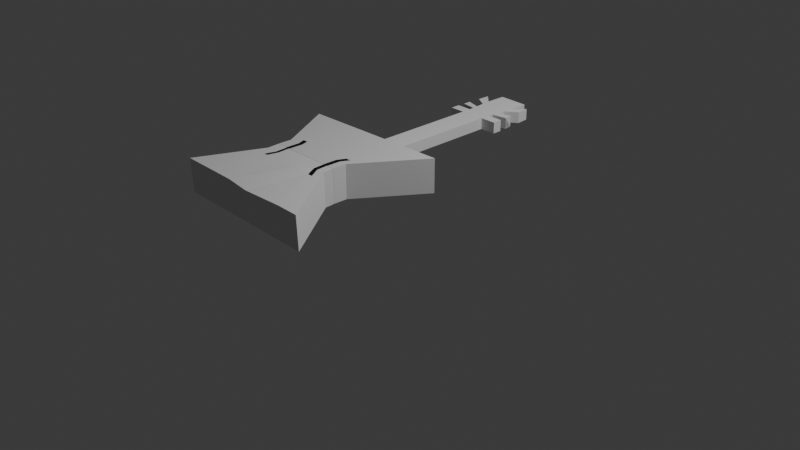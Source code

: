 # Source: Violino.blend  (saved by Blender 4.4.32; exported with 4.5.12 LTS)
import bpy
from mathutils import Matrix  # noqa: F401  (used for matrix-valued properties, if any)

bpy.ops.wm.read_factory_settings(use_empty=True)
scene = bpy.context.scene
scene.name = 'Scene'

# ---- collections
col_collection = bpy.data.collections.new('Collection'); scene.collection.children.link(col_collection)

# ---- materials (node trees are filled in below, after node groups)
mat_material_001 = bpy.data.materials.new('Material.001')
mat_material_002 = bpy.data.materials.new('Material.002')
mat_material_003 = bpy.data.materials.new('Material.003')

# ---- material node trees
mat_material_001.use_nodes = True; mat_material_001.node_tree.nodes.clear()
_N = mat_material_001.node_tree.nodes; _L = mat_material_001.node_tree.links
n0 = _N.new('ShaderNodeBsdfPrincipled'); n0.name = 'Principled BSDF'; n0.location = (10, 300)
n1 = _N.new('ShaderNodeOutputMaterial'); n1.name = 'Material Output'; n1.location = (300, 300)
_L.new(n0.outputs[0], n1.inputs[0])
n1.is_active_output = True
mat_material_002.use_nodes = True; mat_material_002.node_tree.nodes.clear()
_N = mat_material_002.node_tree.nodes; _L = mat_material_002.node_tree.links
n0 = _N.new('ShaderNodeBsdfPrincipled'); n0.name = 'Principled BSDF'; n0.location = (10, 300)
n0.inputs[0].default_value = (0.001958, 0.001958, 0.001958, 1.0)
n1 = _N.new('ShaderNodeOutputMaterial'); n1.name = 'Material Output'; n1.location = (300, 300)
_L.new(n0.outputs[0], n1.inputs[0])
n1.is_active_output = True
mat_material_003.use_nodes = True; mat_material_003.node_tree.nodes.clear()
_N = mat_material_003.node_tree.nodes; _L = mat_material_003.node_tree.links
n0 = _N.new('ShaderNodeBsdfPrincipled'); n0.name = 'Principled BSDF'; n0.location = (10, 300)
n0.inputs[0].default_value = (0.001469, 0.001469, 0.001469, 1.0)
n1 = _N.new('ShaderNodeOutputMaterial'); n1.name = 'Material Output'; n1.location = (300, 300)
_L.new(n0.outputs[0], n1.inputs[0])
n1.is_active_output = True

# ---- world
world_world = bpy.data.worlds.new('World'); scene.world = world_world
world_world.use_nodes = True; world_world.node_tree.nodes.clear()
_N = world_world.node_tree.nodes; _L = world_world.node_tree.links
n0 = _N.new('ShaderNodeOutputWorld'); n0.name = 'World Output'; n0.location = (300, 300)
n1 = _N.new('ShaderNodeBackground'); n1.name = 'Background'; n1.location = (10, 300)
n1.inputs[0].default_value = (0.05088, 0.05088, 0.05088, 1.0)
_L.new(n1.outputs[0], n0.inputs[0])
n0.is_active_output = True
world_world.color = (0.05088, 0.05088, 0.05088)
world_world.sun_shadow_jitter_overblur = 0.0

# ---- cameras
cam_camera = bpy.data.cameras.new('Camera')
cam_camera.clip_end = 100.0
cam_camera.ortho_scale = 7.314

# ---- lights
light_light = bpy.data.lights.new('Light', 'POINT')
light_light.energy = 1000.0
light_light.shadow_soft_size = 0.1

# ---- meshes
me_cube_001 = bpy.data.meshes.new('Cube.001')
me_cube_001.from_pydata([(-0.451, -0.2668, 0.6515), (-0.451, -0.2668, 1.0), (-0.8013, 0.367, 0.6515), (-0.8013, 0.367, 1.0), (0.3434, -0.2693, 0.6515), (0.3434, -0.2693, 1.0), (0.7994, 0.4055, 0.6515), (0.7994, 0.4055, 1.0), (-0.4537, -0.4125, 0.6515), (-0.4537, -0.4125, 1.0), (0.3407, -0.415, 1.0), (0.3407, -0.415, 0.6515), (-0.4659, 0.375, 0.6515), (-0.4659, 0.375, 1.0), (-0.2845, -0.2673, 0.6515), (-0.2845, -0.2673, 1.0), (-0.2873, -0.413, 0.6515), (-0.2873, -0.413, 1.0), (-0.5628, 0.3727, 0.6515), (-0.3326, -0.2672, 1.0), (-0.3353, -0.4129, 1.0), (-0.5628, 0.3727, 1.0), (-0.3326, -0.2672, 0.6515), (-0.3353, -0.4129, 0.6515), (0.621, 0.4008, 1.0), (0.2458, -0.269, 0.6515), (0.2431, -0.4147, 0.6515), (0.6027, 0.4008, 0.6515), (0.2641, -0.269, 1.0), (0.2613, -0.4147, 1.0), (0.5334, 0.3991, 0.6515), (0.2114, -0.2689, 1.0), (0.2087, -0.4146, 1.0), (0.5334, 0.3991, 1.0), (0.2114, -0.2689, 0.6515), (0.2087, -0.4146, 0.6515), (-0.4959, -0.1855, 0.6515), (-0.4959, -0.1855, 1.0), (0.4019, -0.1828, 0.6515), (0.4019, -0.1828, 1.0), (-0.3078, -0.185, 1.0), (-0.3078, -0.185, 0.6515), (-0.3621, -0.1851, 0.6515), (-0.3621, -0.1851, 1.0), (0.3098, -0.1831, 1.0), (0.2916, -0.1831, 0.6515), (0.2527, -0.1832, 0.6515), (0.2527, -0.1832, 1.0)], [], [(36, 37, 3, 2), (27, 24, 7, 6), (38, 39, 5, 4), (25, 4, 11, 26), (45, 38, 4, 25), (43, 37, 1, 19), (23, 20, 9, 8), (19, 1, 9, 20), (4, 5, 10, 11), (1, 0, 8, 9), (31, 15, 17, 32), (35, 32, 17, 16), (47, 40, 15, 31), (42, 41, 14, 22), (22, 14, 16, 23), (18, 21, 13, 12), (2, 3, 21, 18), (0, 22, 23, 8), (36, 42, 22, 0), (15, 19, 20, 17), (16, 17, 20, 23), (40, 43, 19, 15), (39, 44, 28, 5), (11, 10, 29, 26), (5, 28, 29, 10), (46, 45, 25, 34), (34, 25, 26, 35), (30, 33, 24, 27), (12, 13, 33, 30), (14, 34, 35, 16), (41, 46, 34, 14), (44, 47, 31, 28), (26, 29, 32, 35), (28, 31, 32, 29), (24, 33, 47, 44), (12, 30, 46, 41), (30, 27, 45, 46), (7, 24, 44, 39), (13, 21, 43, 40), (2, 18, 42, 36), (18, 12, 41, 42), (33, 13, 40, 47), (21, 3, 37, 43), (27, 6, 38, 45), (6, 7, 39, 38), (0, 1, 37, 36)])
me_cube_001.polygons.foreach_set('material_index', [0, 0, 0, 0, 0, 0, 0, 0, 0, 0, 0, 0, 0, 0, 0, 0, 0, 0, 0, 1, 0, 1, 0, 0, 0, 0, 0, 0, 0, 0, 0, 1, 0, 1, 0, 0, 0, 0, 0, 0, 0, 0, 0, 0, 0, 0])
_uv = me_cube_001.uv_layers.new(name='UVMap')
_uv.uv.foreach_set('vector', [0.375, 0.03205, 0.625, 0.03205, 0.625, 0.25, 0.375, 0.25, 0.375, 0.4693, 0.625, 0.4693, 0.625, 0.5, 0.375, 0.5, 0.375, 0.7179, 0.625, 0.7179, 0.625, 0.75, 0.375, 0.75, 0.3443, 0.75, 0.375, 0.75, 0.375, 0.75, 0.3443, 0.75, 0.3443, 0.7179, 0.375, 0.7179, 0.375, 0.75, 0.3443, 0.75, 0.8377, 0.7179, 0.875, 0.7179, 0.875, 0.75, 0.8377, 0.75, 0.375, 0.9627, 0.625, 0.9627, 0.625, 1.0, 0.375, 1.0, 0.8377, 0.75, 0.875, 0.75, 0.875, 0.75, 0.8377, 0.75, 0.375, 0.75, 0.625, 0.75, 0.625, 0.75, 0.375, 0.75, 0.625, 0.0, 0.375, 0.0, 0.375, 0.0, 0.625, 0.0, 0.6665, 0.75, 0.8226, 0.75, 0.8226, 0.75, 0.6665, 0.75, 0.375, 0.7915, 0.625, 0.7915, 0.625, 0.9476, 0.375, 0.9476, 0.6665, 0.7179, 0.8226, 0.7179, 0.8226, 0.75, 0.6665, 0.75, 0.1623, 0.7179, 0.1774, 0.7179, 0.1774, 0.75, 0.1623, 0.75, 0.1623, 0.75, 0.1774, 0.75, 0.1774, 0.75, 0.1623, 0.75, 0.375, 0.2873, 0.625, 0.2873, 0.625, 0.3024, 0.375, 0.3024, 0.375, 0.25, 0.625, 0.25, 0.625, 0.2873, 0.375, 0.2873, 0.125, 0.75, 0.1623, 0.75, 0.1623, 0.75, 0.125, 0.75, 0.125, 0.7179, 0.1623, 0.7179, 0.1623, 0.75, 0.125, 0.75, 0.8226, 0.75, 0.8377, 0.75, 0.8377, 0.75, 0.8226, 0.75, 0.375, 0.9476, 0.625, 0.9476, 0.625, 0.9627, 0.375, 0.9627, 0.8226, 0.7179, 0.8377, 0.7179, 0.8377, 0.75, 0.8226, 0.75, 0.625, 0.7179, 0.6557, 0.7179, 0.6557, 0.75, 0.625, 0.75, 0.375, 0.75, 0.625, 0.75, 0.625, 0.7807, 0.375, 0.7807, 0.625, 0.75, 0.6557, 0.75, 0.6557, 0.75, 0.625, 0.75, 0.3335, 0.7179, 0.3443, 0.7179, 0.3443, 0.75, 0.3335, 0.75, 0.3335, 0.75, 0.3443, 0.75, 0.3443, 0.75, 0.3335, 0.75, 0.375, 0.4585, 0.625, 0.4585, 0.625, 0.4693, 0.375, 0.4693, 0.375, 0.3024, 0.625, 0.3024, 0.625, 0.4585, 0.375, 0.4585, 0.1774, 0.75, 0.3335, 0.75, 0.3335, 0.75, 0.1774, 0.75, 0.1774, 0.7179, 0.3335, 0.7179, 0.3335, 0.75, 0.1774, 0.75, 0.6557, 0.7179, 0.6665, 0.7179, 0.6665, 0.75, 0.6557, 0.75, 0.375, 0.7807, 0.625, 0.7807, 0.625, 0.7915, 0.375, 0.7915, 0.6557, 0.75, 0.6665, 0.75, 0.6665, 0.75, 0.6557, 0.75, 0.6557, 0.5, 0.6665, 0.5, 0.6665, 0.7179, 0.6557, 0.7179, 0.1774, 0.5, 0.3335, 0.5, 0.3335, 0.7179, 0.1774, 0.7179, 0.3335, 0.5, 0.3443, 0.5, 0.3443, 0.7179, 0.3335, 0.7179, 0.625, 0.5, 0.6557, 0.5, 0.6557, 0.7179, 0.625, 0.7179, 0.8226, 0.5, 0.8377, 0.5, 0.8377, 0.7179, 0.8226, 0.7179, 0.125, 0.5, 0.1623, 0.5, 0.1623, 0.7179, 0.125, 0.7179, 0.1623, 0.5, 0.1774, 0.5, 0.1774, 0.7179, 0.1623, 0.7179, 0.6665, 0.5, 0.8226, 0.5, 0.8226, 0.7179, 0.6665, 0.7179, 0.8377, 0.5, 0.875, 0.5, 0.875, 0.7179, 0.8377, 0.7179, 0.3443, 0.5, 0.375, 0.5, 0.375, 0.7179, 0.3443, 0.7179, 0.375, 0.5, 0.625, 0.5, 0.625, 0.7179, 0.375, 0.7179, 0.375, 0.0, 0.625, 0.0, 0.625, 0.03205, 0.375, 0.03205])
me_cube_001.materials.append(mat_material_001)
me_cube_001.materials.append(mat_material_002)
me_cube_001.update()
me_cube_002 = bpy.data.meshes.new('Cube.002')
me_cube_002.from_pydata([(-0.451, -0.2668, 0.6515), (-0.451, -0.2668, 1.0), (-0.8013, 0.367, 0.6515), (-0.8013, 0.367, 1.0), (0.3434, -0.2693, 0.6515), (0.3434, -0.2693, 1.0), (0.7994, 0.4055, 0.6515), (0.7994, 0.4055, 1.0), (-0.4537, -0.3897, 0.6535), (-0.4537, -0.3897, 1.002), (0.3407, -0.3922, 1.002), (0.3407, -0.3922, 0.6535), (-0.5062, 0.3735, 0.6515), (-0.5306, 0.3735, 1.0), (-0.2922, -0.2672, 0.6515), (-0.3166, -0.2672, 1.0), (-0.295, -0.3901, 0.6535), (-0.3193, -0.3901, 1.002), (-0.575, 0.3719, 0.6515), (-0.3502, -0.2671, 1.0), (-0.3529, -0.39, 1.002), (-0.5983, 0.3719, 1.0), (-0.3269, -0.2671, 0.6515), (-0.3296, -0.39, 0.6535), (0.5631, 0.3998, 1.0), (0.2124, -0.2689, 0.6515), (0.2097, -0.3918, 0.6535), (0.5494, 0.3998, 0.6515), (0.2261, -0.2689, 1.0), (0.2234, -0.3918, 1.002), (0.6434, 0.4017, 1.0), (0.2592, -0.2691, 0.6515), (0.2565, -0.3919, 0.6535), (0.6366, 0.4017, 0.6515), (0.266, -0.2691, 1.0), (0.2633, -0.3919, 1.002), (-0.5104, -0.1594, 0.6515), (-0.5104, -0.1594, 1.0), (0.4207, -0.1549, 0.6515), (0.4207, -0.1549, 1.0), (-0.3529, -0.1586, 1.0), (-0.3285, -0.1586, 0.6515), (-0.3689, -0.1588, 0.6515), (-0.3922, -0.1588, 1.0), (0.2832, -0.1556, 1.0), (0.2695, -0.1556, 0.6515), (0.33, -0.1554, 1.0), (0.3232, -0.1554, 0.6515), (-0.1657, 0.3819, 0.6515), (-0.1501, -0.2677, 1.0), (-0.1528, -0.3906, 1.002), (-0.195, 0.3816, 1.0), (-0.1374, -0.2677, 0.6515), (-0.1401, -0.3906, 0.6535), (-0.1399, -0.158, 0.6516), (-0.1577, -0.1577, 1.0), (0.3083, 0.3937, 1.0), (0.09307, -0.2749, 0.6518), (0.09211, -0.3914, 0.6535), (0.135, -0.1563, 1.0), (0.1051, 0.4085, 0.6593), (0.0997, -0.2685, 1.0), (0.09695, -0.3914, 1.002), (0.09218, -0.1648, 0.6435)], [], [(36, 37, 3, 2), (33, 30, 7, 6), (38, 39, 5, 4), (31, 4, 11, 32), (47, 38, 4, 31), (43, 37, 1, 19), (23, 20, 9, 8), (19, 1, 9, 20), (4, 5, 10, 11), (1, 0, 8, 9), (49, 15, 17, 50), (53, 50, 17, 16), (55, 40, 15, 49), (42, 41, 14, 22), (22, 14, 16, 23), (18, 21, 13, 12), (2, 3, 21, 18), (0, 22, 23, 8), (36, 42, 22, 0), (15, 19, 20, 17), (16, 17, 20, 23), (40, 43, 19, 15), (46, 44, 28, 34), (32, 35, 29, 26), (34, 28, 29, 35), (63, 45, 25, 57), (57, 25, 26, 58), (60, 56, 24, 27), (5, 34, 35, 10), (11, 10, 35, 32), (39, 46, 34, 5), (45, 47, 31, 25), (25, 31, 32, 26), (27, 24, 30, 33), (27, 33, 47, 45), (7, 30, 46, 39), (60, 27, 45, 63), (30, 24, 44, 46), (13, 21, 43, 40), (2, 18, 42, 36), (18, 12, 41, 42), (51, 13, 40, 55), (21, 3, 37, 43), (33, 6, 38, 47), (6, 7, 39, 38), (0, 1, 37, 36), (56, 51, 55, 59), (12, 48, 54, 41), (12, 13, 51, 48), (14, 52, 53, 16), (41, 54, 52, 14), (59, 55, 49, 61), (58, 62, 50, 53), (61, 49, 50, 62), (28, 61, 62, 29), (26, 29, 62, 58), (44, 59, 61, 28), (24, 56, 59, 44), (48, 60, 63, 54), (48, 51, 56, 60), (52, 57, 58, 53), (54, 63, 57, 52)])
me_cube_002.polygons.foreach_set('material_index', [0, 0, 0, 0, 0, 0, 0, 0, 0, 0, 0, 0, 0, 1, 1, 0, 0, 0, 0, 0, 0, 0, 0, 0, 0, 0, 0, 0, 0, 0, 0, 1, 1, 0, 0, 0, 0, 0, 0, 0, 0, 0, 0, 0, 0, 0, 0, 0, 0, 0, 0, 0, 0, 0, 0, 0, 0, 0, 0, 0, 0, 0])
_uv = me_cube_002.uv_layers.new(name='UVMap')
_uv.uv.foreach_set('vector', [0.375, 0.04237, 0.625, 0.04237, 0.625, 0.25, 0.375, 0.25, 0.375, 0.4756, 0.625, 0.4756, 0.625, 0.5, 0.375, 0.5, 0.375, 0.7076, 0.625, 0.7076, 0.625, 0.75, 0.375, 0.75, 0.3506, 0.75, 0.375, 0.75, 0.375, 0.75, 0.3506, 0.75, 0.3506, 0.7076, 0.375, 0.7076, 0.375, 0.75, 0.3506, 0.75, 0.8433, 0.7076, 0.875, 0.7076, 0.875, 0.75, 0.8433, 0.75, 0.375, 0.9683, 0.625, 0.9683, 0.625, 1.0, 0.375, 1.0, 0.8433, 0.75, 0.875, 0.75, 0.875, 0.75, 0.8433, 0.75, 0.375, 0.75, 0.625, 0.75, 0.625, 0.75, 0.375, 0.75, 0.625, 0.0, 0.375, 0.0, 0.375, 0.0, 0.625, 0.0, 0.7803, 0.75, 0.8327, 0.75, 0.8327, 0.75, 0.7803, 0.75, 0.375, 0.9053, 0.625, 0.9053, 0.625, 0.9577, 0.375, 0.9577, 0.7803, 0.7076, 0.8327, 0.7076, 0.8327, 0.75, 0.7803, 0.75, 0.1567, 0.7076, 0.1673, 0.7076, 0.1673, 0.75, 0.1567, 0.75, 0.1567, 0.75, 0.1673, 0.75, 0.1673, 0.75, 0.1567, 0.75, 0.375, 0.2817, 0.625, 0.2817, 0.625, 0.2923, 0.375, 0.2923, 0.375, 0.25, 0.625, 0.25, 0.625, 0.2817, 0.375, 0.2817, 0.125, 0.75, 0.1567, 0.75, 0.1567, 0.75, 0.125, 0.75, 0.125, 0.7076, 0.1567, 0.7076, 0.1567, 0.75, 0.125, 0.75, 0.8327, 0.75, 0.8433, 0.75, 0.8433, 0.75, 0.8327, 0.75, 0.375, 0.9577, 0.625, 0.9577, 0.625, 0.9683, 0.375, 0.9683, 0.8327, 0.7076, 0.8433, 0.7076, 0.8433, 0.75, 0.8327, 0.75, 0.6494, 0.7076, 0.6619, 0.7076, 0.6619, 0.75, 0.6494, 0.75, 0.375, 0.7744, 0.625, 0.7744, 0.625, 0.7869, 0.375, 0.7869, 0.6494, 0.75, 0.6619, 0.75, 0.6619, 0.75, 0.6494, 0.75, 0.2983, 0.7076, 0.3381, 0.7076, 0.3381, 0.75, 0.2983, 0.75, 0.2983, 0.75, 0.3381, 0.75, 0.3381, 0.75, 0.2983, 0.75, 0.375, 0.4233, 0.625, 0.4233, 0.625, 0.4631, 0.375, 0.4631, 0.625, 0.75, 0.6494, 0.75, 0.6494, 0.75, 0.625, 0.75, 0.375, 0.75, 0.625, 0.75, 0.625, 0.7744, 0.375, 0.7744, 0.625, 0.7076, 0.6494, 0.7076, 0.6494, 0.75, 0.625, 0.75, 0.3381, 0.7076, 0.3506, 0.7076, 0.3506, 0.75, 0.3381, 0.75, 0.3381, 0.75, 0.3506, 0.75, 0.3506, 0.75, 0.3381, 0.75, 0.375, 0.4631, 0.625, 0.4631, 0.625, 0.4756, 0.375, 0.4756, 0.3381, 0.5, 0.3506, 0.5, 0.3506, 0.7076, 0.3381, 0.7076, 0.625, 0.5, 0.6494, 0.5, 0.6494, 0.7076, 0.625, 0.7076, 0.2983, 0.5, 0.3381, 0.5, 0.3381, 0.7076, 0.2983, 0.7076, 0.6494, 0.5, 0.6619, 0.5, 0.6619, 0.7076, 0.6494, 0.7076, 0.8327, 0.5, 0.8433, 0.5, 0.8433, 0.7076, 0.8327, 0.7076, 0.125, 0.5, 0.1567, 0.5, 0.1567, 0.7076, 0.125, 0.7076, 0.1567, 0.5, 0.1673, 0.5, 0.1673, 0.7076, 0.1567, 0.7076, 0.7803, 0.5, 0.8327, 0.5, 0.8327, 0.7076, 0.7803, 0.7076, 0.8433, 0.5, 0.875, 0.5, 0.875, 0.7076, 0.8433, 0.7076, 0.3506, 0.5, 0.375, 0.5, 0.375, 0.7076, 0.3506, 0.7076, 0.375, 0.5, 0.625, 0.5, 0.625, 0.7076, 0.375, 0.7076, 0.375, 0.0, 0.625, 0.0, 0.625, 0.04237, 0.375, 0.04237, 0.7017, 0.5, 0.7803, 0.5, 0.7803, 0.7076, 0.7017, 0.7076, 0.1673, 0.5, 0.2197, 0.5, 0.2197, 0.7076, 0.1673, 0.7076, 0.375, 0.2923, 0.625, 0.2923, 0.625, 0.3447, 0.375, 0.3447, 0.1673, 0.75, 0.2197, 0.75, 0.2197, 0.75, 0.1673, 0.75, 0.1673, 0.7076, 0.2197, 0.7076, 0.2197, 0.75, 0.1673, 0.75, 0.7017, 0.7076, 0.7803, 0.7076, 0.7803, 0.75, 0.7017, 0.75, 0.375, 0.8267, 0.625, 0.8267, 0.625, 0.9053, 0.375, 0.9053, 0.7017, 0.75, 0.7803, 0.75, 0.7803, 0.75, 0.7017, 0.75, 0.6619, 0.75, 0.7017, 0.75, 0.7017, 0.75, 0.6619, 0.75, 0.375, 0.7869, 0.625, 0.7869, 0.625, 0.8267, 0.375, 0.8267, 0.6619, 0.7076, 0.7017, 0.7076, 0.7017, 0.75, 0.6619, 0.75, 0.6619, 0.5, 0.7017, 0.5, 0.7017, 0.7076, 0.6619, 0.7076, 0.2197, 0.5, 0.2983, 0.5, 0.2983, 0.7076, 0.2197, 0.7076, 0.375, 0.3447, 0.625, 0.3447, 0.625, 0.4233, 0.375, 0.4233, 0.2197, 0.75, 0.2983, 0.75, 0.2983, 0.75, 0.2197, 0.75, 0.2197, 0.7076, 0.2983, 0.7076, 0.2983, 0.75, 0.2197, 0.75])
me_cube_002.materials.append(None)
me_cube_002.materials.append(mat_material_003)
me_cube_002.update()
me_cube_003 = bpy.data.meshes.new('Cube.003')
me_cube_003.from_pydata([(0.811, -0.6783, -1.0), (0.811, -0.6783, -0.8809), (0.811, 1.0, -1.0), (0.811, 1.0, -0.8809), (1.074, -0.6783, -1.0), (1.074, -0.6783, -0.8809), (1.074, 1.0, -1.0), (1.074, 1.0, -0.8809), (0.811, 0.8983, -1.0), (0.811, 0.8983, -0.8809), (1.074, 0.8983, -1.0), (1.074, 0.8983, -0.8809), (0.6476, 0.8983, -0.8809), (0.6476, 1.0, -0.8809), (0.6476, 1.0, -1.0), (0.6476, 0.8983, -1.0), (1.246, 1.0, -0.8809), (1.246, 1.0, -1.0), (1.246, 0.8983, -1.0), (1.246, 0.8983, -0.8809), (0.7869, 1.315, -0.8809), (0.7869, 1.315, -1.0), (1.106, 1.305, -1.0), (1.106, 1.305, -0.8809), (0.6717, 1.43, -0.8809), (0.6717, 1.43, -1.0), (1.214, 1.44, -0.8809), (1.214, 1.44, -1.0), (0.7933, 1.531, -0.8809), (0.7933, 1.531, -1.0), (1.112, 1.522, -1.0), (1.112, 1.522, -0.8809), (0.6643, 1.298, -0.8809), (0.7943, 1.218, -0.8809), (1.224, 1.305, -0.8809), (1.096, 1.211, -0.8809), (0.6643, 1.298, -1.0), (1.224, 1.305, -1.0), (0.7943, 1.218, -1.0), (1.096, 1.211, -1.0), (0.6567, 1.162, -0.8809), (1.086, 1.115, -0.8809), (0.6567, 1.162, -1.0), (1.086, 1.115, -1.0), (0.8019, 1.118, -0.8809), (1.234, 1.165, -0.8809), (1.234, 1.165, -1.0), (0.8019, 1.118, -1.0), (0.6521, 1.08, -0.8809), (1.079, 1.057, -0.8809), (0.6521, 1.08, -1.0), (1.079, 1.057, -1.0), (0.8065, 1.058, -0.8809), (1.24, 1.081, -0.8809), (1.24, 1.081, -1.0), (0.8065, 1.058, -1.0)], [], [(36, 32, 24, 25), (35, 34, 26, 23), (10, 11, 5, 4), (4, 5, 1, 0), (8, 10, 4, 0), (11, 9, 1, 5), (7, 3, 9, 11), (2, 6, 10, 8), (32, 33, 20, 24), (0, 1, 9, 8), (15, 12, 13, 14), (2, 8, 15, 14), (8, 9, 12, 15), (9, 3, 13, 12), (17, 16, 19, 18), (7, 11, 19, 16), (10, 6, 17, 18), (11, 10, 18, 19), (20, 21, 25, 24), (20, 23, 31, 28), (22, 23, 26, 27), (34, 37, 27, 26), (39, 38, 21, 22), (38, 36, 25, 21), (37, 39, 22, 27), (33, 35, 23, 20), (29, 28, 31, 30), (21, 20, 28, 29), (23, 22, 30, 31), (22, 21, 29, 30), (43, 47, 38, 39), (50, 48, 40, 42), (49, 53, 45, 41), (48, 52, 44, 40), (53, 54, 46, 45), (51, 55, 47, 43), (55, 50, 42, 47), (54, 51, 43, 46), (52, 49, 41, 44), (6, 2, 55, 51), (3, 7, 49, 52), (51, 49, 7, 6), (33, 44, 41, 35), (43, 39, 35, 41), (47, 45, 46, 38), (38, 33, 44, 47), (55, 2, 3, 52), (16, 17, 6, 7), (51, 54, 46, 53, 49), (54, 53, 46), (45, 47, 41), (39, 37, 34, 35), (40, 44, 47, 42), (36, 38, 33, 32), (50, 55, 52, 48), (13, 3, 2, 14), (43, 47, 38, 46)])
_uv = me_cube_003.uv_layers.new(name='UVMap')
_uv.uv.foreach_set('vector', [0.375, 0.25, 0.625, 0.25, 0.625, 0.25, 0.375, 0.25, 0.625, 0.5, 0.625, 0.5, 0.625, 0.5, 0.625, 0.5, 0.375, 0.5151, 0.625, 0.5151, 0.625, 0.75, 0.375, 0.75, 0.375, 0.75, 0.625, 0.75, 0.625, 1.0, 0.375, 1.0, 0.125, 0.5151, 0.375, 0.5151, 0.375, 0.75, 0.125, 0.75, 0.625, 0.5151, 0.875, 0.5151, 0.875, 0.75, 0.625, 0.75, 0.625, 0.5, 0.875, 0.5, 0.875, 0.5151, 0.625, 0.5151, 0.125, 0.5, 0.375, 0.5, 0.375, 0.5151, 0.125, 0.5151, 0.875, 0.5, 0.875, 0.5, 0.875, 0.5, 0.875, 0.5, 0.375, 0.0, 0.625, 0.0, 0.625, 0.2349, 0.375, 0.2349, 0.375, 0.2349, 0.625, 0.2349, 0.625, 0.25, 0.375, 0.25, 0.125, 0.5, 0.125, 0.5151, 0.125, 0.5151, 0.125, 0.5, 0.375, 0.2349, 0.625, 0.2349, 0.625, 0.2349, 0.375, 0.2349, 0.875, 0.5151, 0.875, 0.5, 0.875, 0.5, 0.875, 0.5151, 0.375, 0.5, 0.625, 0.5, 0.625, 0.5151, 0.375, 0.5151, 0.625, 0.5, 0.625, 0.5151, 0.625, 0.5151, 0.625, 0.5, 0.375, 0.5151, 0.375, 0.5, 0.375, 0.5, 0.375, 0.5151, 0.625, 0.5151, 0.375, 0.5151, 0.375, 0.5151, 0.625, 0.5151, 0.625, 0.25, 0.375, 0.25, 0.375, 0.25, 0.625, 0.25, 0.875, 0.5, 0.625, 0.5, 0.625, 0.5, 0.875, 0.5, 0.375, 0.5, 0.625, 0.5, 0.625, 0.5, 0.375, 0.5, 0.625, 0.5, 0.375, 0.5, 0.375, 0.5, 0.625, 0.5, 0.375, 0.5, 0.125, 0.5, 0.125, 0.5, 0.375, 0.5, 0.125, 0.5, 0.125, 0.5, 0.125, 0.5, 0.125, 0.5, 0.375, 0.5, 0.375, 0.5, 0.375, 0.5, 0.375, 0.5, 0.875, 0.5, 0.625, 0.5, 0.625, 0.5, 0.875, 0.5, 0.375, 0.25, 0.625, 0.25, 0.625, 0.5, 0.375, 0.5, 0.375, 0.25, 0.625, 0.25, 0.625, 0.25, 0.375, 0.25, 0.625, 0.5, 0.375, 0.5, 0.375, 0.5, 0.625, 0.5, 0.375, 0.5, 0.125, 0.5, 0.125, 0.5, 0.375, 0.5, 0.375, 0.5, 0.125, 0.5, 0.125, 0.5, 0.375, 0.5, 0.375, 0.25, 0.625, 0.25, 0.625, 0.25, 0.375, 0.25, 0.625, 0.5, 0.625, 0.5, 0.625, 0.5, 0.625, 0.5, 0.875, 0.5, 0.875, 0.5, 0.875, 0.5, 0.875, 0.5, 0.625, 0.5, 0.375, 0.5, 0.375, 0.5, 0.625, 0.5, 0.375, 0.5, 0.125, 0.5, 0.125, 0.5, 0.375, 0.5, 0.125, 0.5, 0.125, 0.5, 0.125, 0.5, 0.125, 0.5, 0.375, 0.5, 0.375, 0.5, 0.375, 0.5, 0.375, 0.5, 0.875, 0.5, 0.625, 0.5, 0.625, 0.5, 0.875, 0.5, 0.375, 0.5, 0.125, 0.5, 0.125, 0.5, 0.375, 0.5, 0.875, 0.5, 0.625, 0.5, 0.625, 0.5, 0.875, 0.5, 0.375, 0.5, 0.625, 0.5, 0.625, 0.5, 0.375, 0.5, 0.875, 0.5, 0.875, 0.5, 0.625, 0.5, 0.625, 0.5, 0.375, 0.5, 0.375, 0.5, 0.625, 0.5, 0.625, 0.5, 0.125, 0.5, 0.625, 0.5, 0.375, 0.5, 0.125, 0.5, 0.125, 0.5, 0.875, 0.5, 0.875, 0.5, 0.125, 0.5, 0.125, 0.5, 0.125, 0.5, 0.875, 0.5, 0.875, 0.5, 0.625, 0.5, 0.375, 0.5, 0.375, 0.5, 0.625, 0.5, 0.0, 0.0, 0.0, 0.0, 0.0, 0.0, 0.0, 0.0, 0.0, 0.0, 0.0, 0.0, 0.0, 0.0, 0.0, 0.0, 0.625, 0.5, 0.125, 0.5, 0.625, 0.5, 0.375, 0.5, 0.375, 0.5, 0.625, 0.5, 0.625, 0.5, 0.875, 0.5, 0.875, 0.5, 0.125, 0.5, 0.125, 0.5, 0.375, 0.25, 0.125, 0.5, 0.875, 0.5, 0.625, 0.25, 0.375, 0.25, 0.125, 0.5, 0.875, 0.5, 0.625, 0.25, 0.875, 0.5, 0.875, 0.5, 0.125, 0.5, 0.125, 0.5, 0.0, 0.0, 0.0, 0.0, 0.0, 0.0, 0.0, 0.0])
me_cube_003.update()

# ---- objects
ob_light = bpy.data.objects.new('Light', light_light)
ob_camera = bpy.data.objects.new('Camera', cam_camera)
ob_cube = bpy.data.objects.new('Cube', me_cube_001)
ob_cube_001 = bpy.data.objects.new('Cube.001', me_cube_002)
ob_cube_002 = bpy.data.objects.new('Cube.002', me_cube_003)

# ---- transforms, parenting, visibility, modifiers, constraints
ob_light.location = (4.076, 1.005, 5.904)
ob_light.rotation_euler = (0.6503, 0.05522, 1.866)
ob_light.lock_rotations_4d = False
ob_light.empty_display_type = 'ARROWS'
ob_light.color = (0.0, 0.0, 0.0, 0.0)
ob_light.lineart.crease_threshold = 0.0
ob_camera.location = (7.359, -6.926, 4.958)
ob_camera.rotation_euler = (1.109, 0.0, 0.8149)
ob_camera.lock_rotations_4d = False
ob_camera.empty_display_type = 'ARROWS'
ob_camera.color = (0.0, 0.0, 0.0, 0.0)
ob_camera.display_type = 'WIRE'
ob_camera.lineart.crease_threshold = 0.0
ob_cube.location = (0.0, -0.7129, 0.0)
ob_cube_001.location = (-0.001482, -1.542, 1.634)
ob_cube_001.rotation_euler = (-3.097, -0.0, 0.0)
ob_cube_002.location = (-0.9394, 0.1398, 1.731)

# ---- collection membership
col_collection.objects.link(ob_light)
col_collection.objects.link(ob_camera)
col_collection.objects.link(ob_cube)
col_collection.objects.link(ob_cube_001)
col_collection.objects.link(ob_cube_002)

# ---- scene / render settings (as saved in the file)
scene.camera = ob_camera
scene.frame_start = 1; scene.frame_end = 250; scene.frame_set(1)
scene.render.engine = 'BLENDER_EEVEE_NEXT'
bpy.context.view_layer.update()

